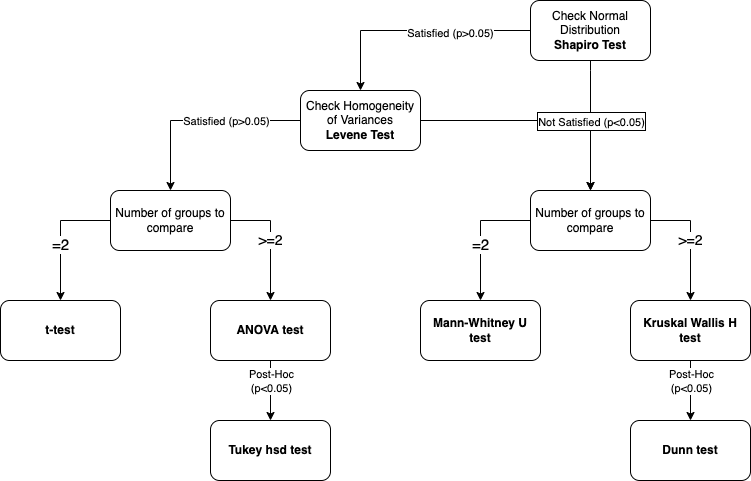

The diagram above was exported from draw.io. Its source (the exported page's mxGraphModel, read from the mxfile embedded in the PNG):
<mxGraphModel dx="946" dy="576" grid="1" gridSize="10" guides="1" tooltips="1" connect="1" arrows="1" fold="1" page="1" pageScale="1" pageWidth="827" pageHeight="1169" math="0" shadow="0">
  <root>
    <mxCell id="0" />
    <mxCell id="1" parent="0" />
    <mxCell id="IFhxtDC-5CKO8vsMQKA3-4" value="" style="edgeStyle=orthogonalEdgeStyle;rounded=0;orthogonalLoop=1;jettySize=auto;html=1;" parent="1" source="IFhxtDC-5CKO8vsMQKA3-1" edge="1">
      <mxGeometry relative="1" as="geometry">
        <mxPoint x="110" y="380" as="targetPoint" />
      </mxGeometry>
    </mxCell>
    <mxCell id="IFhxtDC-5CKO8vsMQKA3-18" value="&lt;font style=&quot;font-size: 15px;&quot;&gt;=2&lt;/font&gt;" style="edgeLabel;html=1;align=center;verticalAlign=middle;resizable=0;points=[];labelBorderColor=none;" parent="IFhxtDC-5CKO8vsMQKA3-4" vertex="1" connectable="0">
      <mxGeometry x="0.125" y="-1" relative="1" as="geometry">
        <mxPoint as="offset" />
      </mxGeometry>
    </mxCell>
    <mxCell id="IFhxtDC-5CKO8vsMQKA3-6" value="&lt;font style=&quot;font-size: 14px;&quot;&gt;&amp;gt;=2&lt;/font&gt;" style="edgeStyle=orthogonalEdgeStyle;rounded=0;orthogonalLoop=1;jettySize=auto;html=1;" parent="1" source="IFhxtDC-5CKO8vsMQKA3-1" edge="1">
      <mxGeometry relative="1" as="geometry">
        <mxPoint x="320" y="380" as="targetPoint" />
      </mxGeometry>
    </mxCell>
    <mxCell id="IFhxtDC-5CKO8vsMQKA3-1" value="Number of groups to compare" style="rounded=1;whiteSpace=wrap;html=1;" parent="1" vertex="1">
      <mxGeometry x="160" y="270" width="120" height="60" as="geometry" />
    </mxCell>
    <mxCell id="IFhxtDC-5CKO8vsMQKA3-9" value="" style="edgeStyle=orthogonalEdgeStyle;rounded=0;orthogonalLoop=1;jettySize=auto;html=1;" parent="1" source="IFhxtDC-5CKO8vsMQKA3-7" target="IFhxtDC-5CKO8vsMQKA3-8" edge="1">
      <mxGeometry relative="1" as="geometry" />
    </mxCell>
    <mxCell id="IFhxtDC-5CKO8vsMQKA3-13" value="Satisfied (p&amp;gt;0.05)" style="edgeLabel;html=1;align=center;verticalAlign=middle;resizable=0;points=[];" parent="IFhxtDC-5CKO8vsMQKA3-9" vertex="1" connectable="0">
      <mxGeometry x="-0.2933" y="2" relative="1" as="geometry">
        <mxPoint as="offset" />
      </mxGeometry>
    </mxCell>
    <mxCell id="IFhxtDC-5CKO8vsMQKA3-20" value="" style="edgeStyle=orthogonalEdgeStyle;rounded=0;orthogonalLoop=1;jettySize=auto;html=1;fontSize=14;entryX=0.5;entryY=0;entryDx=0;entryDy=0;" parent="1" source="IFhxtDC-5CKO8vsMQKA3-7" target="IFhxtDC-5CKO8vsMQKA3-24" edge="1">
      <mxGeometry relative="1" as="geometry">
        <mxPoint x="560" y="220" as="targetPoint" />
        <Array as="points">
          <mxPoint x="640" y="150" />
          <mxPoint x="640" y="150" />
        </Array>
      </mxGeometry>
    </mxCell>
    <mxCell id="IFhxtDC-5CKO8vsMQKA3-7" value="Check Normal Distribution&lt;br&gt;&lt;b&gt;Shapiro Test&lt;/b&gt;" style="rounded=1;whiteSpace=wrap;html=1;" parent="1" vertex="1">
      <mxGeometry x="580" y="80" width="120" height="60" as="geometry" />
    </mxCell>
    <mxCell id="IFhxtDC-5CKO8vsMQKA3-11" value="" style="edgeStyle=orthogonalEdgeStyle;rounded=0;orthogonalLoop=1;jettySize=auto;html=1;entryX=0.5;entryY=0;entryDx=0;entryDy=0;" parent="1" source="IFhxtDC-5CKO8vsMQKA3-8" target="IFhxtDC-5CKO8vsMQKA3-1" edge="1">
      <mxGeometry relative="1" as="geometry">
        <mxPoint x="410" y="270" as="targetPoint" />
      </mxGeometry>
    </mxCell>
    <mxCell id="IFhxtDC-5CKO8vsMQKA3-12" value="Satisfied (p&amp;gt;0.05)" style="edgeLabel;html=1;align=center;verticalAlign=middle;resizable=0;points=[];" parent="IFhxtDC-5CKO8vsMQKA3-11" vertex="1" connectable="0">
      <mxGeometry x="-0.25" relative="1" as="geometry">
        <mxPoint as="offset" />
      </mxGeometry>
    </mxCell>
    <mxCell id="IFhxtDC-5CKO8vsMQKA3-28" value="" style="edgeStyle=orthogonalEdgeStyle;rounded=0;orthogonalLoop=1;jettySize=auto;html=1;fontSize=14;" parent="1" source="IFhxtDC-5CKO8vsMQKA3-8" edge="1">
      <mxGeometry relative="1" as="geometry">
        <mxPoint x="640" y="270" as="targetPoint" />
      </mxGeometry>
    </mxCell>
    <mxCell id="IFhxtDC-5CKO8vsMQKA3-29" value="&lt;font style=&quot;font-size: 11px;&quot;&gt;Not Satisfied (p&amp;lt;0.05)&lt;/font&gt;" style="edgeLabel;html=1;align=center;verticalAlign=middle;resizable=0;points=[];fontSize=14;labelBorderColor=default;" parent="IFhxtDC-5CKO8vsMQKA3-28" vertex="1" connectable="0">
      <mxGeometry x="-0.0917" y="1" relative="1" as="geometry">
        <mxPoint x="61" y="1" as="offset" />
      </mxGeometry>
    </mxCell>
    <mxCell id="IFhxtDC-5CKO8vsMQKA3-8" value="Check Homogeneity of Variances&lt;br&gt;&lt;b&gt;Levene Test&lt;/b&gt;" style="whiteSpace=wrap;html=1;rounded=1;" parent="1" vertex="1">
      <mxGeometry x="350" y="170" width="120" height="60" as="geometry" />
    </mxCell>
    <mxCell id="IFhxtDC-5CKO8vsMQKA3-14" value="&lt;b&gt;t-test&lt;/b&gt;" style="whiteSpace=wrap;html=1;rounded=1;" parent="1" vertex="1">
      <mxGeometry x="50" y="380" width="120" height="60" as="geometry" />
    </mxCell>
    <mxCell id="IFhxtDC-5CKO8vsMQKA3-31" value="" style="edgeStyle=orthogonalEdgeStyle;rounded=0;orthogonalLoop=1;jettySize=auto;html=1;fontSize=11;" parent="1" source="IFhxtDC-5CKO8vsMQKA3-16" target="IFhxtDC-5CKO8vsMQKA3-30" edge="1">
      <mxGeometry relative="1" as="geometry" />
    </mxCell>
    <mxCell id="IFhxtDC-5CKO8vsMQKA3-32" value="Post-Hoc&lt;br&gt;(p&amp;lt;0.05)" style="edgeLabel;html=1;align=center;verticalAlign=middle;resizable=0;points=[];fontSize=11;" parent="IFhxtDC-5CKO8vsMQKA3-31" vertex="1" connectable="0">
      <mxGeometry x="0.05" y="1" relative="1" as="geometry">
        <mxPoint x="-1" y="-12" as="offset" />
      </mxGeometry>
    </mxCell>
    <mxCell id="IFhxtDC-5CKO8vsMQKA3-16" value="&lt;b&gt;ANOVA test&lt;/b&gt;" style="whiteSpace=wrap;html=1;rounded=1;" parent="1" vertex="1">
      <mxGeometry x="260" y="380" width="120" height="60" as="geometry" />
    </mxCell>
    <mxCell id="IFhxtDC-5CKO8vsMQKA3-21" value="" style="edgeStyle=orthogonalEdgeStyle;rounded=0;orthogonalLoop=1;jettySize=auto;html=1;" parent="1" source="IFhxtDC-5CKO8vsMQKA3-24" edge="1">
      <mxGeometry relative="1" as="geometry">
        <mxPoint x="530" y="380" as="targetPoint" />
      </mxGeometry>
    </mxCell>
    <mxCell id="IFhxtDC-5CKO8vsMQKA3-22" value="&lt;font style=&quot;font-size: 15px;&quot;&gt;=2&lt;/font&gt;" style="edgeLabel;html=1;align=center;verticalAlign=middle;resizable=0;points=[];labelBorderColor=none;" parent="IFhxtDC-5CKO8vsMQKA3-21" vertex="1" connectable="0">
      <mxGeometry x="0.125" y="-1" relative="1" as="geometry">
        <mxPoint as="offset" />
      </mxGeometry>
    </mxCell>
    <mxCell id="IFhxtDC-5CKO8vsMQKA3-23" value="&lt;font style=&quot;font-size: 14px;&quot;&gt;&amp;gt;=2&lt;/font&gt;" style="edgeStyle=orthogonalEdgeStyle;rounded=0;orthogonalLoop=1;jettySize=auto;html=1;" parent="1" source="IFhxtDC-5CKO8vsMQKA3-24" edge="1">
      <mxGeometry relative="1" as="geometry">
        <mxPoint x="740" y="380" as="targetPoint" />
      </mxGeometry>
    </mxCell>
    <mxCell id="IFhxtDC-5CKO8vsMQKA3-24" value="Number of groups to compare" style="rounded=1;whiteSpace=wrap;html=1;" parent="1" vertex="1">
      <mxGeometry x="580" y="270" width="120" height="60" as="geometry" />
    </mxCell>
    <mxCell id="IFhxtDC-5CKO8vsMQKA3-25" value="&lt;b&gt;Mann-Whitney U test&lt;/b&gt;" style="whiteSpace=wrap;html=1;rounded=1;" parent="1" vertex="1">
      <mxGeometry x="470" y="380" width="120" height="60" as="geometry" />
    </mxCell>
    <mxCell id="IFhxtDC-5CKO8vsMQKA3-26" value="&lt;b&gt;Kruskal Wallis H test&lt;/b&gt;" style="whiteSpace=wrap;html=1;rounded=1;" parent="1" vertex="1">
      <mxGeometry x="680" y="380" width="120" height="60" as="geometry" />
    </mxCell>
    <mxCell id="IFhxtDC-5CKO8vsMQKA3-30" value="&lt;b&gt;Tukey hsd test&lt;/b&gt;" style="whiteSpace=wrap;html=1;rounded=1;" parent="1" vertex="1">
      <mxGeometry x="260" y="500" width="120" height="60" as="geometry" />
    </mxCell>
    <mxCell id="IFhxtDC-5CKO8vsMQKA3-33" value="" style="edgeStyle=orthogonalEdgeStyle;rounded=0;orthogonalLoop=1;jettySize=auto;html=1;fontSize=11;" parent="1" target="IFhxtDC-5CKO8vsMQKA3-35" edge="1">
      <mxGeometry relative="1" as="geometry">
        <mxPoint x="740" y="440" as="sourcePoint" />
      </mxGeometry>
    </mxCell>
    <mxCell id="IFhxtDC-5CKO8vsMQKA3-34" value="Post-Hoc&lt;br&gt;(p&amp;lt;0.05)" style="edgeLabel;html=1;align=center;verticalAlign=middle;resizable=0;points=[];fontSize=11;" parent="IFhxtDC-5CKO8vsMQKA3-33" vertex="1" connectable="0">
      <mxGeometry x="0.05" y="1" relative="1" as="geometry">
        <mxPoint x="-1" y="-12" as="offset" />
      </mxGeometry>
    </mxCell>
    <mxCell id="IFhxtDC-5CKO8vsMQKA3-35" value="&lt;b&gt;Dunn test&lt;/b&gt;" style="whiteSpace=wrap;html=1;rounded=1;" parent="1" vertex="1">
      <mxGeometry x="680" y="500" width="120" height="60" as="geometry" />
    </mxCell>
  </root>
</mxGraphModel>